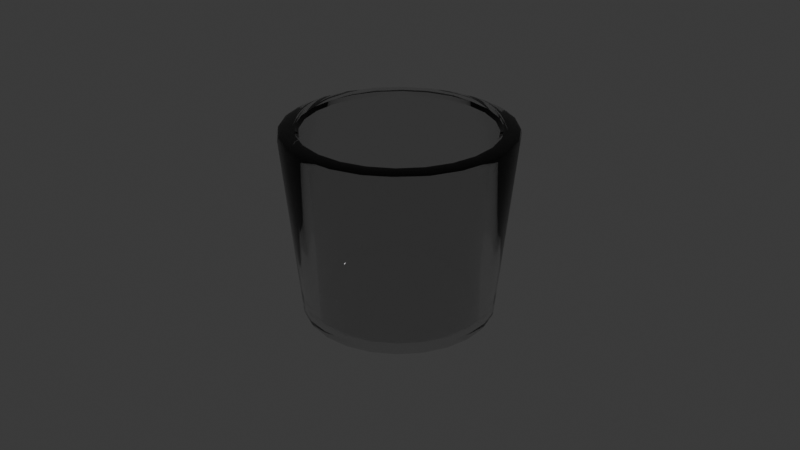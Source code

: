 # Source: cup2.blend  (saved by Blender 4.0.36; exported with 4.5.12 LTS)
import bpy
from mathutils import Matrix  # noqa: F401  (used for matrix-valued properties, if any)

bpy.ops.wm.read_factory_settings(use_empty=True)
scene = bpy.context.scene
scene.name = 'Scene'

# ---- collections
col_collection = bpy.data.collections.new('Collection'); scene.collection.children.link(col_collection)

# ---- materials (node trees are filled in below, after node groups)
mat_material_001 = bpy.data.materials.new('Material.001')
mat_material_001.use_transparent_shadow = False

# ---- node groups
ng_auto_smooth = bpy.data.node_groups.new('Auto Smooth', 'GeometryNodeTree')
_s = ng_auto_smooth.interface.new_socket(name='Geometry', in_out='OUTPUT', socket_type='NodeSocketGeometry')
_s = ng_auto_smooth.interface.new_socket(name='Geometry', in_out='INPUT', socket_type='NodeSocketGeometry')
_s = ng_auto_smooth.interface.new_socket(name='Angle', in_out='INPUT', socket_type='NodeSocketFloat')
_s.subtype = 'ANGLE'
_s.min_value = 0.0
_s.max_value = 3.142
ng_auto_smooth.is_modifier = True
_N = ng_auto_smooth.nodes; _L = ng_auto_smooth.links
n0 = _N.new('NodeGroupOutput'); n0.name = 'Group Output'; n0.location = (480, -100)
n1 = _N.new('NodeGroupInput'); n1.name = 'Group Input'; n1.location = (-420, -300)
n2 = _N.new('NodeGroupInput'); n2.name = 'Group Input.001'; n2.location = (-60, -100)
n3 = _N.new('GeometryNodeSetShadeSmooth'); n3.name = 'Set Shade Smooth'; n3.location = (120, -100)
n3.domain = 'EDGE'
n4 = _N.new('GeometryNodeSetShadeSmooth'); n4.name = 'Set Shade Smooth.001'; n4.location = (300, -100)
n5 = _N.new('GeometryNodeInputMeshEdgeAngle'); n5.name = 'Edge Angle'; n5.location = (-420, -220)
n6 = _N.new('GeometryNodeInputEdgeSmooth'); n6.name = 'Is Edge Smooth'; n6.location = (-60, -160)
n7 = _N.new('GeometryNodeInputShadeSmooth'); n7.name = 'Is Face Smooth'; n7.location = (-240, -340)
n8 = _N.new('FunctionNodeBooleanMath'); n8.name = 'Boolean Math'; n8.location = (-60, -220)
n9 = _N.new('FunctionNodeCompare'); n9.name = 'Compare'; n9.location = (-240, -180)
n9.operation = 'LESS_EQUAL'
_L.new(n5.outputs[0], n9.inputs[0])
_L.new(n4.outputs[0], n0.inputs[0])
_L.new(n1.outputs[1], n9.inputs[1])
_L.new(n9.outputs[0], n8.inputs[0])
_L.new(n7.outputs[0], n8.inputs[1])
_L.new(n2.outputs[0], n3.inputs[0])
_L.new(n6.outputs[0], n3.inputs[1])
_L.new(n3.outputs[0], n4.inputs[0])
_L.new(n8.outputs[0], n3.inputs[2])
n0.is_active_output = True

# ---- material node trees
mat_material_001.use_nodes = True; mat_material_001.node_tree.nodes.clear()
_N = mat_material_001.node_tree.nodes; _L = mat_material_001.node_tree.links
n0 = _N.new('ShaderNodeBsdfPrincipled'); n0.name = 'Principled BSDF'; n0.location = (10, 300)
n0.inputs[2].default_value = 0.0
n0.inputs[3].default_value = 1.45
n0.inputs[18].default_value = 1.0
n1 = _N.new('ShaderNodeOutputMaterial'); n1.name = 'Material Output'; n1.location = (300, 300)
_L.new(n0.outputs[0], n1.inputs[0])
n1.is_active_output = True

# ---- world
world_world = bpy.data.worlds.new('World'); scene.world = world_world
world_world.use_nodes = True; world_world.node_tree.nodes.clear()
_N = world_world.node_tree.nodes; _L = world_world.node_tree.links
n0 = _N.new('ShaderNodeOutputWorld'); n0.name = 'World Output'; n0.location = (300, 300)
n1 = _N.new('ShaderNodeBackground'); n1.name = 'Background'; n1.location = (10, 300)
n1.inputs[0].default_value = (0.05088, 0.05088, 0.05088, 1.0)
_L.new(n1.outputs[0], n0.inputs[0])
n0.is_active_output = True
world_world.color = (0.05088, 0.05088, 0.05088)
world_world.use_sun_shadow = False
world_world.sun_shadow_jitter_overblur = 0.0

# ---- cameras
cam_camera = bpy.data.cameras.new('Camera')
cam_camera.clip_end = 100.0
cam_camera.ortho_scale = 7.314

# ---- lights
light_light = bpy.data.lights.new('Light', 'POINT')
light_light.transmission_factor = 0.0
light_light.use_soft_falloff = False
light_light.energy = 1000.0
light_light.shadow_soft_size = 0.1
light_light.shadow_maximum_resolution = 0.006
light_light.use_absolute_resolution = True

# ---- meshes
me_cylinder_002 = bpy.data.meshes.new('Cylinder.002')
me_cylinder_002.from_pydata([(-2.361e-09, 1.021, 1.0), (-1.264e-11, 0.9849, 0.9659), (0.2549, 0.9513, 0.9659), (0.2643, 0.9863, 1.0), (0.4925, 0.853, 0.9659), (0.5105, 0.8843, 1.0), (0.6964, 0.6964, 0.9659), (0.722, 0.722, 1.0), (0.853, 0.4925, 0.9659), (0.8843, 0.5105, 1.0), (0.9513, 0.2549, 0.9659), (0.9863, 0.2643, 1.0), (0.9849, -2.395e-09, 0.9659), (1.021, -2.085e-09, 1.0), (0.9513, -0.2549, 0.9659), (0.9863, -0.2643, 1.0), (0.853, -0.4925, 0.9659), (0.8843, -0.5105, 1.0), (0.6964, -0.6964, 0.9659), (0.722, -0.722, 1.0), (0.4925, -0.853, 0.9659), (0.5105, -0.8843, 1.0), (0.2549, -0.9513, 0.9659), (0.2643, -0.9863, 1.0), (-1.264e-11, -0.9849, 0.9659), (-2.361e-09, -1.021, 1.0), (-0.2549, -0.9513, 0.9659), (-0.2643, -0.9863, 1.0), (-0.4925, -0.853, 0.9659), (-0.5105, -0.8843, 1.0), (-0.6964, -0.6964, 0.9659), (-0.722, -0.722, 1.0), (-0.853, -0.4925, 0.9659), (-0.8843, -0.5105, 1.0), (-0.9513, -0.2549, 0.9659), (-0.9863, -0.2643, 1.0), (-0.9849, -2.395e-09, 0.9659), (-1.021, -2.085e-09, 1.0), (-0.9513, 0.2549, 0.9659), (-0.9863, 0.2643, 1.0), (-0.853, 0.4925, 0.9659), (-0.8843, 0.5105, 1.0), (-0.6964, 0.6964, 0.9659), (-0.722, 0.722, 1.0), (-0.4925, 0.853, 0.9659), (-0.5105, 0.8843, 1.0), (-0.2549, 0.9513, 0.9659), (-0.2643, 0.9863, 1.0), (4.657e-10, 0.9509, -1.0), (-3.611e-11, 1.005, -0.9515), (1.164e-10, 0.987, -0.9858), (0.2461, 0.9185, -1.0), (0.2601, 0.9706, -0.9515), (0.2555, 0.9534, -0.9858), (0.4754, 0.8235, -1.0), (0.5024, 0.8702, -0.9515), (0.4935, 0.8548, -0.9858), (0.6724, 0.6724, -1.0), (0.7105, 0.7105, -0.9515), (0.6979, 0.6979, -0.9858), (0.8235, 0.4754, -1.0), (0.8702, 0.5024, -0.9515), (0.8548, 0.4935, -0.9858), (0.9185, 0.2461, -1.0), (0.9706, 0.2601, -0.9515), (0.9534, 0.2555, -0.9858), (0.9509, -4.657e-10, -1.0), (1.005, -6.018e-12, -0.9515), (0.987, -1.164e-10, -0.9858), (0.9185, -0.2461, -1.0), (0.9706, -0.2601, -0.9515), (0.9534, -0.2555, -0.9858), (0.8235, -0.4754, -1.0), (0.8702, -0.5024, -0.9515), (0.8548, -0.4935, -0.9858), (0.6724, -0.6724, -1.0), (0.7105, -0.7105, -0.9515), (0.6979, -0.6979, -0.9858), (0.4754, -0.8235, -1.0), (0.5024, -0.8702, -0.9515), (0.4935, -0.8548, -0.9858), (0.2461, -0.9185, -1.0), (0.2601, -0.9706, -0.9515), (0.2555, -0.9534, -0.9858), (-4.657e-10, -0.9509, -1.0), (-3.611e-11, -1.005, -0.9515), (-1.164e-10, -0.987, -0.9858), (-0.2461, -0.9185, -1.0), (-0.2601, -0.9706, -0.9515), (-0.2555, -0.9534, -0.9858), (-0.4754, -0.8235, -1.0), (-0.5024, -0.8702, -0.9515), (-0.4935, -0.8548, -0.9858), (-0.6724, -0.6724, -1.0), (-0.7105, -0.7105, -0.9515), (-0.6979, -0.6979, -0.9858), (-0.8235, -0.4754, -1.0), (-0.8702, -0.5024, -0.9515), (-0.8548, -0.4935, -0.9858), (-0.9185, -0.2461, -1.0), (-0.9706, -0.2601, -0.9515), (-0.9534, -0.2555, -0.9858), (-0.9509, 4.657e-10, -1.0), (-1.005, -6.018e-12, -0.9515), (-0.987, 1.164e-10, -0.9858), (-0.9185, 0.2461, -1.0), (-0.9706, 0.2601, -0.9515), (-0.9534, 0.2555, -0.9858), (-0.8235, 0.4754, -1.0), (-0.8702, 0.5024, -0.9515), (-0.8548, 0.4935, -0.9858), (-0.6724, 0.6724, -1.0), (-0.7105, 0.7105, -0.9515), (-0.6979, 0.6979, -0.9858), (-0.4754, 0.8235, -1.0), (-0.5024, 0.8702, -0.9515), (-0.4935, 0.8548, -0.9858), (-0.2461, 0.9185, -1.0), (-0.2601, 0.9706, -0.9515), (-0.2555, 0.9534, -0.9858), (0.2979, 1.112, 1.0), (0.3093, 1.154, 0.9515), (0.3065, 1.144, 0.9858), (-1.454e-09, 1.195, 0.9515), (-1.729e-09, 1.151, 1.0), (-1.513e-09, 1.184, 0.9858), (0.5754, 0.9967, 1.0), (0.5976, 1.035, 0.9515), (0.5921, 1.026, 0.9858), (0.8138, 0.8138, 1.0), (0.8451, 0.8451, 0.9515), (0.8374, 0.8374, 0.9858), (0.9967, 0.5754, 1.0), (1.035, 0.5976, 0.9515), (1.026, 0.5921, 0.9858), (1.112, 0.2979, 1.0), (1.154, 0.3093, 0.9515), (1.144, 0.3065, 0.9858), (1.151, -7.526e-10, 1.0), (1.195, -2.423e-10, 0.9515), (1.184, -3.492e-10, 0.9858), (1.112, -0.2979, 1.0), (1.154, -0.3093, 0.9515), (1.144, -0.3065, 0.9858), (0.9967, -0.5754, 1.0), (1.035, -0.5976, 0.9515), (1.026, -0.5921, 0.9858), (0.8138, -0.8138, 1.0), (0.8451, -0.8451, 0.9515), (0.8374, -0.8374, 0.9858), (0.5754, -0.9967, 1.0), (0.5976, -1.035, 0.9515), (0.5921, -1.026, 0.9858), (0.2979, -1.112, 1.0), (0.3093, -1.154, 0.9515), (0.3065, -1.144, 0.9858), (-1.729e-09, -1.151, 1.0), (-1.454e-09, -1.195, 0.9515), (-1.513e-09, -1.184, 0.9858), (-0.2979, -1.112, 1.0), (-0.3093, -1.154, 0.9515), (-0.3065, -1.144, 0.9858), (-0.5754, -0.9967, 1.0), (-0.5976, -1.035, 0.9515), (-0.5921, -1.026, 0.9858), (-0.8138, -0.8138, 1.0), (-0.8451, -0.8451, 0.9515), (-0.8374, -0.8374, 0.9858), (-0.9967, -0.5754, 1.0), (-1.035, -0.5976, 0.9515), (-1.026, -0.5921, 0.9858), (-1.112, -0.2979, 1.0), (-1.154, -0.3093, 0.9515), (-1.144, -0.3065, 0.9858), (-1.151, -7.526e-10, 1.0), (-1.195, -2.423e-10, 0.9515), (-1.184, -3.492e-10, 0.9858), (-1.112, 0.2979, 1.0), (-1.154, 0.3093, 0.9515), (-1.144, 0.3065, 0.9858), (-0.9967, 0.5754, 1.0), (-1.035, 0.5976, 0.9515), (-1.026, 0.5921, 0.9858), (-0.8138, 0.8138, 1.0), (-0.8451, 0.8451, 0.9515), (-0.8374, 0.8374, 0.9858), (-0.5754, 0.9967, 1.0), (-0.5976, 1.035, 0.9515), (-0.5921, 1.026, 0.9858), (-0.2979, 1.112, 1.0), (-0.3093, 1.154, 0.9515), (-0.3065, 1.144, 0.9858), (0.2181, 0.8139, -0.8922), (0.2314, 0.8637, -0.8436), (0.2273, 0.8481, -0.878), (1.334e-07, 0.8941, -0.8436), (1.364e-07, 0.8426, -0.8922), (1.358e-07, 0.878, -0.878), (0.4213, 0.7297, -0.8922), (0.4471, 0.7744, -0.8436), (0.439, 0.7604, -0.878), (0.5958, 0.5958, -0.8922), (0.6323, 0.6323, -0.8436), (0.6209, 0.6209, -0.878), (0.7297, 0.4213, -0.8922), (0.7744, 0.4471, -0.8436), (0.7604, 0.439, -0.878), (0.8139, 0.2181, -0.8922), (0.8637, 0.2314, -0.8436), (0.8481, 0.2273, -0.878), (0.8426, 0.0, -0.8922), (0.8941, -6.269e-11, -0.8436), (0.878, -5.821e-11, -0.878), (0.8139, -0.2181, -0.8922), (0.8637, -0.2314, -0.8436), (0.8481, -0.2273, -0.878), (0.7297, -0.4213, -0.8922), (0.7744, -0.4471, -0.8436), (0.7604, -0.439, -0.878), (0.5958, -0.5958, -0.8922), (0.6323, -0.6323, -0.8436), (0.6209, -0.6209, -0.878), (0.4213, -0.7297, -0.8922), (0.4471, -0.7744, -0.8436), (0.439, -0.7604, -0.878), (0.2181, -0.8139, -0.8922), (0.2314, -0.8637, -0.8436), (0.2273, -0.8481, -0.878), (1.369e-07, -0.8426, -0.8922), (1.334e-07, -0.8941, -0.8436), (1.36e-07, -0.878, -0.878), (-0.2181, -0.8139, -0.8922), (-0.2314, -0.8637, -0.8436), (-0.2273, -0.8481, -0.878), (-0.4213, -0.7297, -0.8922), (-0.4471, -0.7744, -0.8436), (-0.439, -0.7604, -0.878), (-0.5958, -0.5958, -0.8922), (-0.6323, -0.6323, -0.8436), (-0.6209, -0.6209, -0.878), (-0.7297, -0.4213, -0.8922), (-0.7744, -0.4471, -0.8436), (-0.7604, -0.439, -0.878), (-0.8139, -0.2181, -0.8922), (-0.8637, -0.2314, -0.8436), (-0.8481, -0.2273, -0.878), (-0.8426, 0.0, -0.8922), (-0.8941, -6.269e-11, -0.8436), (-0.878, -5.821e-11, -0.878), (-0.8139, 0.2181, -0.8922), (-0.8637, 0.2314, -0.8436), (-0.8481, 0.2273, -0.878), (-0.7297, 0.4213, -0.8922), (-0.7744, 0.4471, -0.8436), (-0.7604, 0.439, -0.878), (-0.5958, 0.5958, -0.8922), (-0.6323, 0.6323, -0.8436), (-0.6209, 0.6209, -0.878), (-0.4213, 0.7297, -0.8922), (-0.4471, 0.7744, -0.8436), (-0.439, 0.7604, -0.878), (-0.2181, 0.8139, -0.8922), (-0.2314, 0.8637, -0.8436), (-0.2273, 0.8481, -0.878)], [], [(118, 190, 123, 49), (55, 127, 130, 58), (58, 130, 133, 61), (61, 133, 136, 64), (64, 136, 139, 67), (67, 139, 142, 70), (70, 142, 145, 73), (73, 145, 148, 76), (76, 148, 151, 79), (79, 151, 154, 82), (82, 154, 157, 85), (85, 157, 160, 88), (88, 160, 163, 91), (91, 163, 166, 94), (94, 166, 169, 97), (97, 169, 172, 100), (100, 172, 175, 103), (103, 175, 178, 106), (106, 178, 181, 109), (109, 181, 184, 112), (112, 184, 187, 115), (115, 187, 190, 118), (14, 12, 211, 214), (0, 3, 120, 124), (52, 121, 127, 55), (49, 123, 121, 52), (6, 4, 199, 202), (8, 6, 202, 205), (10, 8, 205, 208), (11, 13, 138, 135), (12, 10, 208, 211), (16, 14, 214, 217), (18, 16, 217, 220), (20, 18, 220, 223), (22, 20, 223, 226), (24, 22, 226, 229), (26, 24, 229, 232), (28, 26, 232, 235), (30, 28, 235, 238), (32, 30, 238, 241), (34, 32, 241, 244), (36, 34, 244, 247), (38, 36, 247, 250), (40, 38, 250, 253), (42, 40, 253, 256), (44, 42, 256, 259), (46, 44, 259, 262), (1, 46, 262, 195), (4, 2, 193, 199), (41, 43, 183, 180), (27, 29, 162, 159), (13, 15, 141, 138), (43, 45, 186, 183), (29, 31, 165, 162), (15, 17, 144, 141), (45, 47, 189, 186), (31, 33, 168, 165), (17, 19, 147, 144), (2, 1, 195, 193), (3, 5, 126, 120), (33, 35, 171, 168), (19, 21, 150, 147), (5, 7, 129, 126), (47, 0, 124, 189), (35, 37, 174, 171), (21, 23, 153, 150), (7, 9, 132, 129), (37, 39, 177, 174), (23, 25, 156, 153), (9, 11, 135, 132), (39, 41, 180, 177), (25, 27, 159, 156), (3, 0, 1, 2), (5, 3, 2, 4), (7, 5, 4, 6), (9, 7, 6, 8), (11, 9, 8, 10), (13, 11, 10, 12), (15, 13, 12, 14), (17, 15, 14, 16), (19, 17, 16, 18), (21, 19, 18, 20), (23, 21, 20, 22), (25, 23, 22, 24), (27, 25, 24, 26), (29, 27, 26, 28), (31, 29, 28, 30), (33, 31, 30, 32), (35, 33, 32, 34), (37, 35, 34, 36), (39, 37, 36, 38), (41, 39, 38, 40), (43, 41, 40, 42), (45, 43, 42, 44), (47, 45, 44, 46), (0, 47, 46, 1), (192, 196, 261, 258, 255, 252, 249, 246, 243, 240, 237, 234, 231, 228, 225, 222, 219, 216, 213, 210, 207, 204, 201, 198), (49, 52, 53, 50), (50, 53, 51, 48), (121, 123, 125, 122), (122, 125, 124, 120), (52, 55, 56, 53), (53, 56, 54, 51), (127, 121, 122, 128), (128, 122, 120, 126), (55, 58, 59, 56), (56, 59, 57, 54), (130, 127, 128, 131), (131, 128, 126, 129), (58, 61, 62, 59), (59, 62, 60, 57), (133, 130, 131, 134), (134, 131, 129, 132), (61, 64, 65, 62), (62, 65, 63, 60), (136, 133, 134, 137), (137, 134, 132, 135), (64, 67, 68, 65), (65, 68, 66, 63), (139, 136, 137, 140), (140, 137, 135, 138), (67, 70, 71, 68), (68, 71, 69, 66), (142, 139, 140, 143), (143, 140, 138, 141), (70, 73, 74, 71), (71, 74, 72, 69), (145, 142, 143, 146), (146, 143, 141, 144), (73, 76, 77, 74), (74, 77, 75, 72), (148, 145, 146, 149), (149, 146, 144, 147), (76, 79, 80, 77), (77, 80, 78, 75), (151, 148, 149, 152), (152, 149, 147, 150), (79, 82, 83, 80), (80, 83, 81, 78), (154, 151, 152, 155), (155, 152, 150, 153), (82, 85, 86, 83), (83, 86, 84, 81), (157, 154, 155, 158), (158, 155, 153, 156), (85, 88, 89, 86), (86, 89, 87, 84), (160, 157, 158, 161), (161, 158, 156, 159), (88, 91, 92, 89), (89, 92, 90, 87), (163, 160, 161, 164), (164, 161, 159, 162), (91, 94, 95, 92), (92, 95, 93, 90), (166, 163, 164, 167), (167, 164, 162, 165), (94, 97, 98, 95), (95, 98, 96, 93), (169, 166, 167, 170), (170, 167, 165, 168), (97, 100, 101, 98), (98, 101, 99, 96), (172, 169, 170, 173), (173, 170, 168, 171), (100, 103, 104, 101), (101, 104, 102, 99), (175, 172, 173, 176), (176, 173, 171, 174), (103, 106, 107, 104), (104, 107, 105, 102), (178, 175, 176, 179), (179, 176, 174, 177), (106, 109, 110, 107), (107, 110, 108, 105), (181, 178, 179, 182), (182, 179, 177, 180), (109, 112, 113, 110), (110, 113, 111, 108), (184, 181, 182, 185), (185, 182, 180, 183), (112, 115, 116, 113), (113, 116, 114, 111), (187, 184, 185, 188), (188, 185, 183, 186), (115, 118, 119, 116), (116, 119, 117, 114), (190, 187, 188, 191), (191, 188, 186, 189), (118, 49, 50, 119), (119, 50, 48, 117), (123, 190, 191, 125), (125, 191, 189, 124), (193, 195, 197, 194), (194, 197, 196, 192), (199, 193, 194, 200), (200, 194, 192, 198), (202, 199, 200, 203), (203, 200, 198, 201), (205, 202, 203, 206), (206, 203, 201, 204), (208, 205, 206, 209), (209, 206, 204, 207), (211, 208, 209, 212), (212, 209, 207, 210), (214, 211, 212, 215), (215, 212, 210, 213), (217, 214, 215, 218), (218, 215, 213, 216), (220, 217, 218, 221), (221, 218, 216, 219), (223, 220, 221, 224), (224, 221, 219, 222), (226, 223, 224, 227), (227, 224, 222, 225), (229, 226, 227, 230), (230, 227, 225, 228), (232, 229, 230, 233), (233, 230, 228, 231), (235, 232, 233, 236), (236, 233, 231, 234), (238, 235, 236, 239), (239, 236, 234, 237), (241, 238, 239, 242), (242, 239, 237, 240), (244, 241, 242, 245), (245, 242, 240, 243), (247, 244, 245, 248), (248, 245, 243, 246), (250, 247, 248, 251), (251, 248, 246, 249), (253, 250, 251, 254), (254, 251, 249, 252), (256, 253, 254, 257), (257, 254, 252, 255), (259, 256, 257, 260), (260, 257, 255, 258), (262, 259, 260, 263), (263, 260, 258, 261), (195, 262, 263, 197), (197, 263, 261, 196), (48, 51, 54, 57, 60, 63, 66, 69, 72, 75, 78, 81, 84, 87, 90, 93, 96, 99, 102, 105, 108, 111, 114, 117)])
me_cylinder_002.polygons.foreach_set('use_smooth', [True] * 242)
_uv = me_cylinder_002.uv_layers.new(name='UVMap')
_uv.uv.foreach_set('vector', [0.04167, 0.5121, 0.04167, 0.9879, -1.863e-07, 0.9879, -1.863e-07, 0.5121, 0.9167, 0.5121, 0.9167, 0.9879, 0.875, 0.9879, 0.875, 0.5121, 0.875, 0.5121, 0.875, 0.9879, 0.8333, 0.9879, 0.8333, 0.5121, 0.8333, 0.5121, 0.8333, 0.9879, 0.7917, 0.9879, 0.7917, 0.5121, 0.7917, 0.5121, 0.7917, 0.9879, 0.75, 0.9879, 0.75, 0.5121, 0.75, 0.5121, 0.75, 0.9879, 0.7083, 0.9879, 0.7083, 0.5121, 0.7083, 0.5121, 0.7083, 0.9879, 0.6667, 0.9879, 0.6667, 0.5121, 0.6667, 0.5121, 0.6667, 0.9879, 0.625, 0.9879, 0.625, 0.5121, 0.625, 0.5121, 0.625, 0.9879, 0.5833, 0.9879, 0.5833, 0.5121, 0.5833, 0.5121, 0.5833, 0.9879, 0.5417, 0.9879, 0.5417, 0.5121, 0.5417, 0.5121, 0.5417, 0.9879, 0.5, 0.9879, 0.5, 0.5121, 0.5, 0.5121, 0.5, 0.9879, 0.4583, 0.9879, 0.4583, 0.5121, 0.4583, 0.5121, 0.4583, 0.9879, 0.4167, 0.9879, 0.4167, 0.5121, 0.4167, 0.5121, 0.4167, 0.9879, 0.375, 0.9879, 0.375, 0.5121, 0.375, 0.5121, 0.375, 0.9879, 0.3333, 0.9879, 0.3333, 0.5121, 0.3333, 0.5121, 0.3333, 0.9879, 0.2917, 0.9879, 0.2917, 0.5121, 0.2917, 0.5121, 0.2917, 0.9879, 0.25, 0.9879, 0.25, 0.5121, 0.25, 0.5121, 0.25, 0.9879, 0.2083, 0.9879, 0.2083, 0.5121, 0.2083, 0.5121, 0.2083, 0.9879, 0.1667, 0.9879, 0.1667, 0.5121, 0.1667, 0.5121, 0.1667, 0.9879, 0.125, 0.9879, 0.125, 0.5121, 0.125, 0.5121, 0.125, 0.9879, 0.08333, 0.9879, 0.08333, 0.5121, 0.08333, 0.5121, 0.08333, 0.9879, 0.04167, 0.9879, 0.04167, 0.5121, 0.4567, 0.1946, 0.464, 0.25, 0.464, 0.25, 0.4567, 0.1946, 0.25, 0.4682, 0.3065, 0.4608, 0.3106, 0.476, 0.25, 0.484, 0.9583, 0.5121, 0.9583, 0.9879, 0.9167, 0.9879, 0.9167, 0.5121, 1.0, 0.5121, 1.0, 0.9879, 0.9583, 0.9879, 0.9583, 0.5121, 0.4013, 0.4013, 0.357, 0.4353, 0.357, 0.4353, 0.4013, 0.4013, 0.4353, 0.357, 0.4013, 0.4013, 0.4013, 0.4013, 0.4353, 0.357, 0.4567, 0.3054, 0.4353, 0.357, 0.4353, 0.357, 0.4567, 0.3054, 0.4608, 0.3065, 0.4682, 0.25, 0.484, 0.25, 0.476, 0.3106, 0.464, 0.25, 0.4567, 0.3054, 0.4567, 0.3054, 0.464, 0.25, 0.4353, 0.143, 0.4567, 0.1946, 0.4567, 0.1946, 0.4353, 0.143, 0.4013, 0.09867, 0.4353, 0.143, 0.4353, 0.143, 0.4013, 0.09867, 0.357, 0.06466, 0.4013, 0.09867, 0.4013, 0.09867, 0.357, 0.06466, 0.3054, 0.04328, 0.357, 0.06466, 0.357, 0.06466, 0.3054, 0.04328, 0.25, 0.03599, 0.3054, 0.04328, 0.3054, 0.04328, 0.25, 0.03599, 0.1946, 0.04328, 0.25, 0.03599, 0.25, 0.03599, 0.1946, 0.04328, 0.143, 0.06466, 0.1946, 0.04328, 0.1946, 0.04328, 0.143, 0.06466, 0.09867, 0.09867, 0.143, 0.06466, 0.143, 0.06466, 0.09867, 0.09867, 0.06466, 0.143, 0.09867, 0.09867, 0.09867, 0.09867, 0.06466, 0.143, 0.04328, 0.1946, 0.06466, 0.143, 0.06466, 0.143, 0.04328, 0.1946, 0.03599, 0.25, 0.04328, 0.1946, 0.04328, 0.1946, 0.03599, 0.25, 0.04328, 0.3054, 0.03599, 0.25, 0.03599, 0.25, 0.04328, 0.3054, 0.06466, 0.357, 0.04328, 0.3054, 0.04328, 0.3054, 0.06466, 0.357, 0.09867, 0.4013, 0.06466, 0.357, 0.06466, 0.357, 0.09867, 0.4013, 0.143, 0.4353, 0.09867, 0.4013, 0.09867, 0.4013, 0.143, 0.4353, 0.1946, 0.4567, 0.143, 0.4353, 0.143, 0.4353, 0.1946, 0.4567, 0.25, 0.464, 0.1946, 0.4567, 0.1946, 0.4567, 0.25, 0.464, 0.357, 0.4353, 0.3054, 0.4567, 0.3054, 0.4567, 0.357, 0.4353, 0.06103, 0.3591, 0.09571, 0.4043, 0.08453, 0.4155, 0.04734, 0.367, 0.1935, 0.03923, 0.1409, 0.06103, 0.133, 0.04734, 0.1894, 0.02396, 0.4682, 0.25, 0.4608, 0.1935, 0.476, 0.1894, 0.484, 0.25, 0.09571, 0.4043, 0.1409, 0.439, 0.133, 0.4527, 0.08453, 0.4155, 0.1409, 0.06103, 0.09571, 0.09571, 0.08453, 0.08453, 0.133, 0.04734, 0.4608, 0.1935, 0.439, 0.1409, 0.4527, 0.133, 0.476, 0.1894, 0.1409, 0.439, 0.1935, 0.4608, 0.1894, 0.476, 0.133, 0.4527, 0.09571, 0.09571, 0.06103, 0.1409, 0.04734, 0.133, 0.08453, 0.08453, 0.439, 0.1409, 0.4043, 0.09571, 0.4155, 0.08453, 0.4527, 0.133, 0.3054, 0.4567, 0.25, 0.464, 0.25, 0.464, 0.3054, 0.4567, 0.3065, 0.4608, 0.3591, 0.439, 0.367, 0.4527, 0.3106, 0.476, 0.06103, 0.1409, 0.03923, 0.1935, 0.02396, 0.1894, 0.04734, 0.133, 0.4043, 0.09571, 0.3591, 0.06103, 0.367, 0.04734, 0.4155, 0.08453, 0.3591, 0.439, 0.4043, 0.4043, 0.4155, 0.4155, 0.367, 0.4527, 0.1935, 0.4608, 0.25, 0.4682, 0.25, 0.484, 0.1894, 0.476, 0.03923, 0.1935, 0.03179, 0.25, 0.01598, 0.25, 0.02396, 0.1894, 0.3591, 0.06103, 0.3065, 0.03923, 0.3106, 0.02396, 0.367, 0.04734, 0.4043, 0.4043, 0.439, 0.3591, 0.4527, 0.367, 0.4155, 0.4155, 0.03179, 0.25, 0.03923, 0.3065, 0.02396, 0.3106, 0.01598, 0.25, 0.3065, 0.03923, 0.25, 0.03179, 0.25, 0.01598, 0.3106, 0.02396, 0.439, 0.3591, 0.4608, 0.3065, 0.476, 0.3106, 0.4527, 0.367, 0.03923, 0.3065, 0.06103, 0.3591, 0.04734, 0.367, 0.02396, 0.3106, 0.25, 0.03179, 0.1935, 0.03923, 0.1894, 0.02396, 0.25, 0.01598, 0.3065, 0.4608, 0.25, 0.4682, 0.25, 0.464, 0.3054, 0.4567, 0.3591, 0.439, 0.3065, 0.4608, 0.3054, 0.4567, 0.357, 0.4353, 0.4043, 0.4043, 0.3591, 0.439, 0.357, 0.4353, 0.4013, 0.4013, 0.439, 0.3591, 0.4043, 0.4043, 0.4013, 0.4013, 0.4353, 0.357, 0.4608, 0.3065, 0.439, 0.3591, 0.4353, 0.357, 0.4567, 0.3054, 0.4682, 0.25, 0.4608, 0.3065, 0.4567, 0.3054, 0.464, 0.25, 0.4608, 0.1935, 0.4682, 0.25, 0.464, 0.25, 0.4567, 0.1946, 0.439, 0.1409, 0.4608, 0.1935, 0.4567, 0.1946, 0.4353, 0.143, 0.4043, 0.09571, 0.439, 0.1409, 0.4353, 0.143, 0.4013, 0.09867, 0.3591, 0.06103, 0.4043, 0.09571, 0.4013, 0.09867, 0.357, 0.06466, 0.3065, 0.03923, 0.3591, 0.06103, 0.357, 0.06466, 0.3054, 0.04328, 0.25, 0.03179, 0.3065, 0.03923, 0.3054, 0.04328, 0.25, 0.03599, 0.1935, 0.03923, 0.25, 0.03179, 0.25, 0.03599, 0.1946, 0.04328, 0.1409, 0.06103, 0.1935, 0.03923, 0.1946, 0.04328, 0.143, 0.06466, 0.09571, 0.09571, 0.1409, 0.06103, 0.143, 0.06466, 0.09867, 0.09867, 0.06103, 0.1409, 0.09571, 0.09571, 0.09867, 0.09867, 0.06466, 0.143, 0.03923, 0.1935, 0.06103, 0.1409, 0.06466, 0.143, 0.04328, 0.1946, 0.03179, 0.25, 0.03923, 0.1935, 0.04328, 0.1946, 0.03599, 0.25, 0.03923, 0.3065, 0.03179, 0.25, 0.03599, 0.25, 0.04328, 0.3054, 0.06103, 0.3591, 0.03923, 0.3065, 0.04328, 0.3054, 0.06466, 0.357, 0.09571, 0.4043, 0.06103, 0.3591, 0.06466, 0.357, 0.09867, 0.4013, 0.1409, 0.439, 0.09571, 0.4043, 0.09867, 0.4013, 0.143, 0.4353, 0.1935, 0.4608, 0.1409, 0.439, 0.143, 0.4353, 0.1946, 0.4567, 0.25, 0.4682, 0.1935, 0.4608, 0.1946, 0.4567, 0.25, 0.464, 0.3023, 0.4453, 0.25, 0.4522, 0.1977, 0.4453, 0.1489, 0.4251, 0.107, 0.393, 0.07487, 0.3511, 0.05467, 0.3023, 0.04778, 0.25, 0.05467, 0.1977, 0.07487, 0.1489, 0.107, 0.107, 0.1489, 0.07487, 0.1977, 0.05467, 0.25, 0.04778, 0.3023, 0.05467, 0.3511, 0.07487, 0.393, 0.107, 0.4251, 0.1489, 0.4453, 0.1977, 0.4522, 0.25, 0.4453, 0.3023, 0.4251, 0.3511, 0.393, 0.393, 0.3511, 0.4251, 1.0, 0.5121, 0.9583, 0.5121, 0.9586, 0.5, 0.9997, 0.5, 0.7504, 0.4899, 0.8117, 0.4819, 0.8091, 0.4704, 0.75, 0.4782, 0.9583, 0.9879, 1.0, 0.9879, 0.9997, 1.0, 0.9586, 1.0, 0.3117, 0.4819, 0.2504, 0.4899, 0.25, 0.484, 0.3106, 0.476, 0.9583, 0.5121, 0.9167, 0.5121, 0.9169, 0.5, 0.9581, 0.5, 0.8125, 0.4817, 0.8696, 0.458, 0.8641, 0.4476, 0.8091, 0.4704, 0.9167, 0.9879, 0.9583, 0.9879, 0.9581, 1.0, 0.9169, 1.0, 0.3696, 0.458, 0.3125, 0.4817, 0.3106, 0.476, 0.367, 0.4527, 0.9167, 0.5121, 0.875, 0.5121, 0.8753, 0.5, 0.9164, 0.5, 0.8703, 0.4576, 0.9194, 0.42, 0.9114, 0.4114, 0.8641, 0.4476, 0.875, 0.9879, 0.9167, 0.9879, 0.9164, 1.0, 0.8753, 1.0, 0.4194, 0.42, 0.3703, 0.4576, 0.367, 0.4527, 0.4155, 0.4155, 0.875, 0.5121, 0.8333, 0.5121, 0.8336, 0.5, 0.8747, 0.5, 0.92, 0.4194, 0.9576, 0.3703, 0.9476, 0.3641, 0.9114, 0.4114, 0.8333, 0.9879, 0.875, 0.9879, 0.8747, 1.0, 0.8336, 1.0, 0.4576, 0.3703, 0.42, 0.4194, 0.4155, 0.4155, 0.4527, 0.367, 0.8333, 0.5121, 0.7917, 0.5121, 0.7919, 0.5, 0.8331, 0.5, 0.958, 0.3696, 0.9817, 0.3125, 0.9704, 0.3091, 0.9476, 0.3641, 0.7917, 0.9879, 0.8333, 0.9879, 0.8331, 1.0, 0.7919, 1.0, 0.4817, 0.3125, 0.458, 0.3696, 0.4527, 0.367, 0.476, 0.3106, 0.7917, 0.5121, 0.75, 0.5121, 0.7503, 0.5, 0.7914, 0.5, 0.9819, 0.3117, 0.9899, 0.2504, 0.9782, 0.25, 0.9704, 0.3091, 0.75, 0.9879, 0.7917, 0.9879, 0.7914, 1.0, 0.7503, 1.0, 0.4899, 0.2504, 0.4819, 0.3117, 0.476, 0.3106, 0.484, 0.25, 0.75, 0.5121, 0.7083, 0.5121, 0.7086, 0.5, 0.7497, 0.5, 0.9899, 0.2496, 0.9819, 0.1883, 0.9704, 0.1909, 0.9782, 0.25, 0.7083, 0.9879, 0.75, 0.9879, 0.7497, 1.0, 0.7086, 1.0, 0.4819, 0.1883, 0.4899, 0.2496, 0.484, 0.25, 0.476, 0.1894, 0.7083, 0.5121, 0.6667, 0.5121, 0.6669, 0.5, 0.7081, 0.5, 0.9817, 0.1875, 0.958, 0.1304, 0.9476, 0.1359, 0.9704, 0.1909, 0.6667, 0.9879, 0.7083, 0.9879, 0.7081, 1.0, 0.6669, 1.0, 0.458, 0.1304, 0.4817, 0.1875, 0.476, 0.1894, 0.4527, 0.133, 0.6667, 0.5121, 0.625, 0.5121, 0.6253, 0.5, 0.6664, 0.5, 0.9576, 0.1297, 0.92, 0.08062, 0.9114, 0.08863, 0.9476, 0.1359, 0.625, 0.9879, 0.6667, 0.9879, 0.6664, 1.0, 0.6253, 1.0, 0.42, 0.08062, 0.4576, 0.1297, 0.4527, 0.133, 0.4155, 0.08453, 0.625, 0.5121, 0.5833, 0.5121, 0.5836, 0.5, 0.6247, 0.5, 0.9194, 0.08005, 0.8703, 0.0424, 0.8641, 0.05236, 0.9114, 0.08863, 0.5833, 0.9879, 0.625, 0.9879, 0.6247, 1.0, 0.5836, 1.0, 0.3703, 0.04241, 0.4194, 0.08004, 0.4155, 0.08453, 0.367, 0.04734, 0.5833, 0.5121, 0.5417, 0.5121, 0.5419, 0.5, 0.5831, 0.5, 0.8696, 0.042, 0.8125, 0.01833, 0.8091, 0.02957, 0.8641, 0.05236, 0.5417, 0.9879, 0.5833, 0.9879, 0.5831, 1.0, 0.5419, 1.0, 0.3125, 0.01834, 0.3696, 0.042, 0.367, 0.04734, 0.3106, 0.02396, 0.5417, 0.5121, 0.5, 0.5121, 0.5003, 0.5, 0.5414, 0.5, 0.8117, 0.01812, 0.7504, 0.01005, 0.75, 0.02179, 0.8091, 0.02957, 0.5, 0.9879, 0.5417, 0.9879, 0.5414, 1.0, 0.5003, 1.0, 0.2504, 0.01005, 0.3117, 0.01812, 0.3106, 0.02396, 0.25, 0.01598, 0.5, 0.5121, 0.4583, 0.5121, 0.4586, 0.5, 0.4997, 0.5, 0.7496, 0.01005, 0.6883, 0.01812, 0.6909, 0.02957, 0.75, 0.02179, 0.4583, 0.9879, 0.5, 0.9879, 0.4997, 1.0, 0.4586, 1.0, 0.1883, 0.01812, 0.2496, 0.01005, 0.25, 0.01598, 0.1894, 0.02396, 0.4583, 0.5121, 0.4167, 0.5121, 0.4169, 0.5, 0.4581, 0.5, 0.6875, 0.01833, 0.6304, 0.042, 0.6359, 0.05236, 0.6909, 0.02957, 0.4167, 0.9879, 0.4583, 0.9879, 0.4581, 1.0, 0.4169, 1.0, 0.1304, 0.042, 0.1875, 0.01834, 0.1894, 0.02396, 0.133, 0.04734, 0.4167, 0.5121, 0.375, 0.5121, 0.3753, 0.5, 0.4164, 0.5, 0.6297, 0.0424, 0.5806, 0.08005, 0.5886, 0.08863, 0.6359, 0.05236, 0.375, 0.9879, 0.4167, 0.9879, 0.4164, 1.0, 0.3753, 1.0, 0.08062, 0.08004, 0.1297, 0.04241, 0.133, 0.04734, 0.08453, 0.08453, 0.375, 0.5121, 0.3333, 0.5121, 0.3336, 0.5, 0.3747, 0.5, 0.58, 0.08062, 0.5424, 0.1297, 0.5524, 0.1359, 0.5886, 0.08863, 0.3333, 0.9879, 0.375, 0.9879, 0.3747, 1.0, 0.3336, 1.0, 0.04241, 0.1297, 0.08004, 0.08062, 0.08453, 0.08453, 0.04734, 0.133, 0.3333, 0.5121, 0.2917, 0.5121, 0.2919, 0.5, 0.3331, 0.5, 0.542, 0.1304, 0.5183, 0.1875, 0.5296, 0.1909, 0.5524, 0.1359, 0.2917, 0.9879, 0.3333, 0.9879, 0.3331, 1.0, 0.2919, 1.0, 0.01834, 0.1875, 0.042, 0.1304, 0.04734, 0.133, 0.02396, 0.1894, 0.2917, 0.5121, 0.25, 0.5121, 0.2503, 0.5, 0.2914, 0.5, 0.5181, 0.1883, 0.5101, 0.2496, 0.5218, 0.25, 0.5296, 0.1909, 0.25, 0.9879, 0.2917, 0.9879, 0.2914, 1.0, 0.2503, 1.0, 0.01005, 0.2496, 0.01812, 0.1883, 0.02396, 0.1894, 0.01598, 0.25, 0.25, 0.5121, 0.2083, 0.5121, 0.2086, 0.5, 0.2497, 0.5, 0.5101, 0.2504, 0.5181, 0.3117, 0.5296, 0.3091, 0.5218, 0.25, 0.2083, 0.9879, 0.25, 0.9879, 0.2497, 1.0, 0.2086, 1.0, 0.01812, 0.3117, 0.01005, 0.2504, 0.01598, 0.25, 0.02396, 0.3106, 0.2083, 0.5121, 0.1667, 0.5121, 0.1669, 0.5, 0.2081, 0.5, 0.5183, 0.3125, 0.542, 0.3696, 0.5524, 0.3641, 0.5296, 0.3091, 0.1667, 0.9879, 0.2083, 0.9879, 0.2081, 1.0, 0.1669, 1.0, 0.042, 0.3696, 0.01834, 0.3125, 0.02396, 0.3106, 0.04734, 0.367, 0.1667, 0.5121, 0.125, 0.5121, 0.1253, 0.5, 0.1664, 0.5, 0.5424, 0.3703, 0.58, 0.4194, 0.5886, 0.4114, 0.5524, 0.3641, 0.125, 0.9879, 0.1667, 0.9879, 0.1664, 1.0, 0.1253, 1.0, 0.08004, 0.4194, 0.04241, 0.3703, 0.04734, 0.367, 0.08453, 0.4155, 0.125, 0.5121, 0.08333, 0.5121, 0.0836, 0.5, 0.1247, 0.5, 0.5806, 0.42, 0.6297, 0.4576, 0.6359, 0.4476, 0.5886, 0.4114, 0.08333, 0.9879, 0.125, 0.9879, 0.1247, 1.0, 0.08361, 1.0, 0.1297, 0.4576, 0.08062, 0.42, 0.08453, 0.4155, 0.133, 0.4527, 0.08333, 0.5121, 0.04167, 0.5121, 0.04194, 0.5, 0.08306, 0.5, 0.6304, 0.458, 0.6875, 0.4817, 0.6909, 0.4704, 0.6359, 0.4476, 0.04167, 0.9879, 0.08333, 0.9879, 0.08306, 1.0, 0.04194, 1.0, 0.1875, 0.4817, 0.1304, 0.458, 0.133, 0.4527, 0.1894, 0.476, 0.04167, 0.5121, -1.863e-07, 0.5121, 0.00027, 0.5, 0.0414, 0.5, 0.6883, 0.4819, 0.7496, 0.4899, 0.75, 0.4782, 0.6909, 0.4704, -1.863e-07, 0.9879, 0.04167, 0.9879, 0.04139, 1.0, 0.0002742, 1.0, 0.2496, 0.4899, 0.1883, 0.4819, 0.1894, 0.476, 0.25, 0.484, 0.3054, 0.4567, 0.25, 0.464, 0.25, 0.464, 0.3054, 0.4567, 0.3054, 0.4567, 0.25, 0.464, 0.25, 0.4522, 0.3023, 0.4453, 0.357, 0.4353, 0.3054, 0.4567, 0.3054, 0.4567, 0.357, 0.4353, 0.357, 0.4353, 0.3054, 0.4567, 0.3023, 0.4453, 0.3511, 0.4251, 0.4013, 0.4013, 0.357, 0.4353, 0.357, 0.4353, 0.4013, 0.4013, 0.4013, 0.4013, 0.357, 0.4353, 0.3511, 0.4251, 0.393, 0.393, 0.4353, 0.357, 0.4013, 0.4013, 0.4013, 0.4013, 0.4353, 0.357, 0.4353, 0.357, 0.4013, 0.4013, 0.393, 0.393, 0.4251, 0.3511, 0.4567, 0.3054, 0.4353, 0.357, 0.4353, 0.357, 0.4567, 0.3054, 0.4567, 0.3054, 0.4353, 0.357, 0.4251, 0.3511, 0.4453, 0.3023, 0.464, 0.25, 0.4567, 0.3054, 0.4567, 0.3054, 0.464, 0.25, 0.464, 0.25, 0.4567, 0.3054, 0.4453, 0.3023, 0.4522, 0.25, 0.4567, 0.1946, 0.464, 0.25, 0.464, 0.25, 0.4567, 0.1946, 0.4567, 0.1946, 0.464, 0.25, 0.4522, 0.25, 0.4453, 0.1977, 0.4353, 0.143, 0.4567, 0.1946, 0.4567, 0.1946, 0.4353, 0.143, 0.4353, 0.143, 0.4567, 0.1946, 0.4453, 0.1977, 0.4251, 0.1489, 0.4013, 0.09867, 0.4353, 0.143, 0.4353, 0.143, 0.4013, 0.09871, 0.4013, 0.09871, 0.4353, 0.143, 0.4251, 0.1489, 0.393, 0.107, 0.357, 0.06466, 0.4013, 0.09867, 0.4013, 0.09871, 0.357, 0.06471, 0.357, 0.06471, 0.4013, 0.09871, 0.393, 0.107, 0.3511, 0.07487, 0.3054, 0.04328, 0.357, 0.06466, 0.357, 0.06471, 0.3054, 0.04334, 0.3054, 0.04334, 0.357, 0.06471, 0.3511, 0.07487, 0.3023, 0.05467, 0.25, 0.03599, 0.3054, 0.04328, 0.3054, 0.04334, 0.25, 0.03605, 0.25, 0.03605, 0.3054, 0.04334, 0.3023, 0.05467, 0.25, 0.04778, 0.1946, 0.04328, 0.25, 0.03599, 0.25, 0.03605, 0.1946, 0.04334, 0.1946, 0.04334, 0.25, 0.03605, 0.25, 0.04778, 0.1977, 0.05467, 0.143, 0.06466, 0.1946, 0.04328, 0.1946, 0.04334, 0.143, 0.06471, 0.143, 0.06471, 0.1946, 0.04334, 0.1977, 0.05467, 0.1489, 0.07487, 0.09867, 0.09867, 0.143, 0.06466, 0.143, 0.06471, 0.09871, 0.09871, 0.09871, 0.09871, 0.143, 0.06471, 0.1489, 0.07487, 0.107, 0.107, 0.06466, 0.143, 0.09867, 0.09867, 0.09871, 0.09871, 0.06471, 0.143, 0.06471, 0.143, 0.09871, 0.09871, 0.107, 0.107, 0.07487, 0.1489, 0.04328, 0.1946, 0.06466, 0.143, 0.06471, 0.143, 0.04334, 0.1946, 0.04334, 0.1946, 0.06471, 0.143, 0.07487, 0.1489, 0.05467, 0.1977, 0.03599, 0.25, 0.04328, 0.1946, 0.04334, 0.1946, 0.03605, 0.25, 0.03605, 0.25, 0.04334, 0.1946, 0.05467, 0.1977, 0.04778, 0.25, 0.04328, 0.3054, 0.03599, 0.25, 0.03605, 0.25, 0.04334, 0.3054, 0.04334, 0.3054, 0.03605, 0.25, 0.04778, 0.25, 0.05467, 0.3023, 0.06466, 0.357, 0.04328, 0.3054, 0.04334, 0.3054, 0.06471, 0.357, 0.06471, 0.357, 0.04334, 0.3054, 0.05467, 0.3023, 0.07487, 0.3511, 0.09867, 0.4013, 0.06466, 0.357, 0.06471, 0.357, 0.09871, 0.4013, 0.09871, 0.4013, 0.06471, 0.357, 0.07487, 0.3511, 0.107, 0.393, 0.143, 0.4353, 0.09867, 0.4013, 0.09871, 0.4013, 0.143, 0.4353, 0.143, 0.4353, 0.09871, 0.4013, 0.107, 0.393, 0.1489, 0.4251, 0.1946, 0.4567, 0.143, 0.4353, 0.143, 0.4353, 0.1946, 0.4567, 0.1946, 0.4567, 0.143, 0.4353, 0.1489, 0.4251, 0.1977, 0.4453, 0.25, 0.464, 0.1946, 0.4567, 0.1946, 0.4567, 0.25, 0.464, 0.25, 0.464, 0.1946, 0.4567, 0.1977, 0.4453, 0.25, 0.4522, 0.75, 0.4782, 0.8091, 0.4704, 0.8641, 0.4476, 0.9114, 0.4114, 0.9476, 0.3641, 0.9704, 0.3091, 0.9782, 0.25, 0.9704, 0.1909, 0.9476, 0.1359, 0.9114, 0.08863, 0.8641, 0.05236, 0.8091, 0.02957, 0.75, 0.02179, 0.6909, 0.02957, 0.6359, 0.05236, 0.5886, 0.08863, 0.5524, 0.1359, 0.5296, 0.1909, 0.5218, 0.25, 0.5296, 0.3091, 0.5524, 0.3641, 0.5886, 0.4114, 0.6359, 0.4476, 0.6909, 0.4704])
me_cylinder_002.materials.append(mat_material_001)
me_cylinder_002.update()

# ---- objects
ob_light = bpy.data.objects.new('Light', light_light)
ob_camera = bpy.data.objects.new('Camera', cam_camera)
ob_cylinder = bpy.data.objects.new('Cylinder', me_cylinder_002)

# ---- transforms, parenting, visibility, modifiers, constraints
ob_light.location = (4.076, 1.005, 5.904)
ob_light.rotation_euler = (0.6503, 0.05522, 1.866)
ob_light.lock_rotations_4d = False
ob_light.empty_display_type = 'ARROWS'
ob_light.color = (0.0, 0.0, 0.0, 0.0)
ob_light.lineart.crease_threshold = 0.0
ob_camera.location = (7.359, -6.926, 4.958)
ob_camera.rotation_euler = (1.109, 0.0, 0.8149)
ob_camera.lock_rotations_4d = False
ob_camera.empty_display_type = 'ARROWS'
ob_camera.color = (0.0, 0.0, 0.0, 0.0)
ob_camera.display_type = 'WIRE'
ob_camera.lineart.crease_threshold = 0.0
ob_cylinder.location = (0.0, 0.0, 0.0)
_m = ob_cylinder.modifiers.new('Auto Smooth', 'NODES')
_m.node_group = ng_auto_smooth
_gi = [s.identifier for s in ng_auto_smooth.interface.items_tree if s.item_type == 'SOCKET' and s.in_out == 'INPUT']
_m[_gi[1]] = 0.6981  # Angle

# ---- collection membership
col_collection.objects.link(ob_light)
col_collection.objects.link(ob_camera)
col_collection.objects.link(ob_cylinder)

# ---- scene / render settings (as saved in the file)
scene.camera = ob_camera
scene.frame_start = 1; scene.frame_end = 250; scene.frame_set(1)
scene.render.engine = 'BLENDER_EEVEE_NEXT'
scene.cycles.sampling_pattern = 'TABULATED_SOBOL'
bpy.context.view_layer.update()
